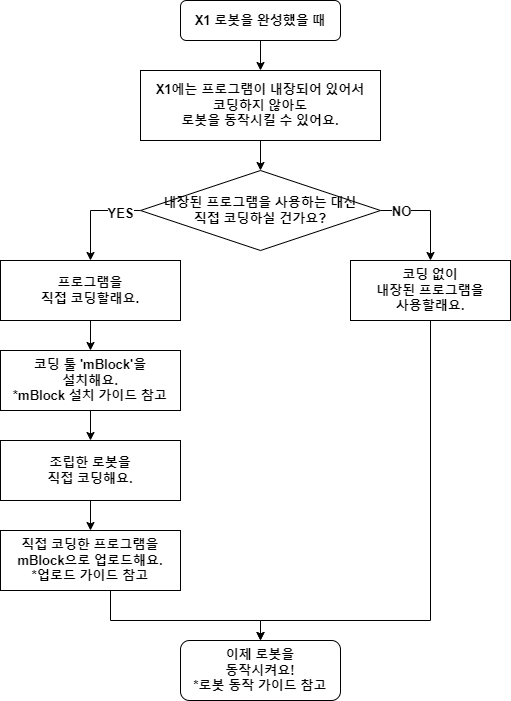

The diagram above was exported from draw.io. Its source (the exported page's mxGraphModel, read from the mxfile embedded in the PNG):
<mxGraphModel dx="1098" dy="828" grid="1" gridSize="10" guides="1" tooltips="1" connect="1" arrows="1" fold="1" page="1" pageScale="1" pageWidth="827" pageHeight="1169" math="0" shadow="0">
  <root>
    <mxCell id="WIyWlLk6GJQsqaUBKTNV-0" />
    <mxCell id="WIyWlLk6GJQsqaUBKTNV-1" parent="WIyWlLk6GJQsqaUBKTNV-0" />
    <mxCell id="AAaCAqTuWJTkX42fDJfP-89" value="" style="edgeStyle=orthogonalEdgeStyle;rounded=0;orthogonalLoop=1;jettySize=auto;html=1;" parent="WIyWlLk6GJQsqaUBKTNV-1" source="AAaCAqTuWJTkX42fDJfP-61" target="AAaCAqTuWJTkX42fDJfP-81" edge="1">
      <mxGeometry relative="1" as="geometry" />
    </mxCell>
    <mxCell id="AAaCAqTuWJTkX42fDJfP-61" value="X1 로봇을 완성했을 때" style="rounded=1;whiteSpace=wrap;html=1;fontSize=13;fontStyle=1" parent="WIyWlLk6GJQsqaUBKTNV-1" vertex="1">
      <mxGeometry x="280" y="80" width="160" height="40" as="geometry" />
    </mxCell>
    <mxCell id="AAaCAqTuWJTkX42fDJfP-70" style="edgeStyle=orthogonalEdgeStyle;rounded=0;orthogonalLoop=1;jettySize=auto;html=1;exitX=0;exitY=0.5;exitDx=0;exitDy=0;entryX=0.5;entryY=0;entryDx=0;entryDy=0;fontSize=13;fontStyle=1" parent="WIyWlLk6GJQsqaUBKTNV-1" source="AAaCAqTuWJTkX42fDJfP-74" target="AAaCAqTuWJTkX42fDJfP-75" edge="1">
      <mxGeometry relative="1" as="geometry">
        <Array as="points">
          <mxPoint x="190" y="290" />
        </Array>
      </mxGeometry>
    </mxCell>
    <mxCell id="AAaCAqTuWJTkX42fDJfP-104" value="YES" style="edgeLabel;html=1;align=center;verticalAlign=middle;resizable=0;points=[];fontSize=13;fontStyle=1" parent="AAaCAqTuWJTkX42fDJfP-70" vertex="1" connectable="0">
      <mxGeometry x="-0.5738" y="2" relative="1" as="geometry">
        <mxPoint as="offset" />
      </mxGeometry>
    </mxCell>
    <mxCell id="AAaCAqTuWJTkX42fDJfP-72" style="edgeStyle=orthogonalEdgeStyle;rounded=0;orthogonalLoop=1;jettySize=auto;html=1;exitX=1;exitY=0.5;exitDx=0;exitDy=0;entryX=0.5;entryY=0;entryDx=0;entryDy=0;fontSize=13;fontStyle=1" parent="WIyWlLk6GJQsqaUBKTNV-1" source="AAaCAqTuWJTkX42fDJfP-74" target="AAaCAqTuWJTkX42fDJfP-77" edge="1">
      <mxGeometry relative="1" as="geometry">
        <Array as="points">
          <mxPoint x="530" y="290" />
        </Array>
      </mxGeometry>
    </mxCell>
    <mxCell id="AAaCAqTuWJTkX42fDJfP-105" value="NO" style="edgeLabel;html=1;align=center;verticalAlign=middle;resizable=0;points=[];fontSize=13;fontStyle=1" parent="AAaCAqTuWJTkX42fDJfP-72" vertex="1" connectable="0">
      <mxGeometry x="-0.6095" relative="1" as="geometry">
        <mxPoint as="offset" />
      </mxGeometry>
    </mxCell>
    <mxCell id="AAaCAqTuWJTkX42fDJfP-74" value="내장된 프로그램을 사용하는 대신&lt;br&gt;직접 코딩하실 건가요?" style="rhombus;whiteSpace=wrap;html=1;fontSize=13;fontStyle=1" parent="WIyWlLk6GJQsqaUBKTNV-1" vertex="1">
      <mxGeometry x="240" y="250" width="240" height="80" as="geometry" />
    </mxCell>
    <mxCell id="5ouSo_D-Sr_aCBBPyF96-2" value="" style="edgeStyle=orthogonalEdgeStyle;rounded=0;orthogonalLoop=1;jettySize=auto;html=1;" parent="WIyWlLk6GJQsqaUBKTNV-1" source="AAaCAqTuWJTkX42fDJfP-75" target="5ouSo_D-Sr_aCBBPyF96-1" edge="1">
      <mxGeometry relative="1" as="geometry" />
    </mxCell>
    <mxCell id="AAaCAqTuWJTkX42fDJfP-75" value="프로그램을&lt;br&gt;직접 코딩할래요." style="rounded=0;whiteSpace=wrap;html=1;fontSize=13;fontStyle=1" parent="WIyWlLk6GJQsqaUBKTNV-1" vertex="1">
      <mxGeometry x="100" y="340" width="180" height="60" as="geometry" />
    </mxCell>
    <mxCell id="AAaCAqTuWJTkX42fDJfP-77" value="코딩 없이&lt;br&gt;내장된 프로그램을&lt;br&gt;사용할래요." style="rounded=0;whiteSpace=wrap;html=1;fontSize=13;fontStyle=1" parent="WIyWlLk6GJQsqaUBKTNV-1" vertex="1">
      <mxGeometry x="450" y="340" width="160" height="60" as="geometry" />
    </mxCell>
    <mxCell id="5ouSo_D-Sr_aCBBPyF96-0" value="" style="edgeStyle=orthogonalEdgeStyle;rounded=0;orthogonalLoop=1;jettySize=auto;html=1;" parent="WIyWlLk6GJQsqaUBKTNV-1" source="AAaCAqTuWJTkX42fDJfP-81" target="AAaCAqTuWJTkX42fDJfP-74" edge="1">
      <mxGeometry relative="1" as="geometry" />
    </mxCell>
    <mxCell id="AAaCAqTuWJTkX42fDJfP-81" value="X1에는 프로그램이 내장되어 있어서&lt;br&gt;코딩하지 않아도&lt;br&gt;로봇을 동작시킬 수 있어요." style="rounded=0;whiteSpace=wrap;html=1;fontStyle=1;fontSize=13;" parent="WIyWlLk6GJQsqaUBKTNV-1" vertex="1">
      <mxGeometry x="240" y="150" width="240" height="70" as="geometry" />
    </mxCell>
    <mxCell id="AAaCAqTuWJTkX42fDJfP-100" value="" style="edgeStyle=orthogonalEdgeStyle;rounded=0;orthogonalLoop=1;jettySize=auto;html=1;" parent="WIyWlLk6GJQsqaUBKTNV-1" source="AAaCAqTuWJTkX42fDJfP-95" target="AAaCAqTuWJTkX42fDJfP-96" edge="1">
      <mxGeometry relative="1" as="geometry" />
    </mxCell>
    <mxCell id="AAaCAqTuWJTkX42fDJfP-95" value="조립한 로봇을&lt;br&gt;직접 코딩해요." style="rounded=0;whiteSpace=wrap;html=1;fontSize=13;fontStyle=1" parent="WIyWlLk6GJQsqaUBKTNV-1" vertex="1">
      <mxGeometry x="100" y="520" width="180" height="60" as="geometry" />
    </mxCell>
    <mxCell id="AAaCAqTuWJTkX42fDJfP-99" style="edgeStyle=orthogonalEdgeStyle;rounded=0;orthogonalLoop=1;jettySize=auto;html=1;entryX=0.5;entryY=0;entryDx=0;entryDy=0;" parent="WIyWlLk6GJQsqaUBKTNV-1" source="AAaCAqTuWJTkX42fDJfP-96" target="AAaCAqTuWJTkX42fDJfP-97" edge="1">
      <mxGeometry relative="1" as="geometry">
        <mxPoint x="360" y="720" as="targetPoint" />
        <Array as="points">
          <mxPoint x="210" y="700" />
          <mxPoint x="360" y="700" />
        </Array>
      </mxGeometry>
    </mxCell>
    <mxCell id="AAaCAqTuWJTkX42fDJfP-96" value="직접 코딩한 프로그램을&lt;br&gt;mBlock으로 업로드해요.&lt;br&gt;*업로드 가이드 참고" style="whiteSpace=wrap;html=1;rounded=0;fontSize=13;fontStyle=1" parent="WIyWlLk6GJQsqaUBKTNV-1" vertex="1">
      <mxGeometry x="100" y="610" width="180" height="60" as="geometry" />
    </mxCell>
    <mxCell id="AAaCAqTuWJTkX42fDJfP-97" value="이제 로봇을&lt;br&gt;동작시켜요!&lt;br&gt;*로봇 동작 가이드 참고" style="rounded=1;whiteSpace=wrap;html=1;fontSize=13;fontStyle=1" parent="WIyWlLk6GJQsqaUBKTNV-1" vertex="1">
      <mxGeometry x="280" y="720" width="160" height="60" as="geometry" />
    </mxCell>
    <mxCell id="lmRORwZwkk7QyONfz2ZX-6" value="" style="edgeStyle=orthogonalEdgeStyle;rounded=0;orthogonalLoop=1;jettySize=auto;html=1;exitX=0.5;exitY=1;exitDx=0;exitDy=0;entryX=0.5;entryY=0;entryDx=0;entryDy=0;" parent="WIyWlLk6GJQsqaUBKTNV-1" source="AAaCAqTuWJTkX42fDJfP-77" target="AAaCAqTuWJTkX42fDJfP-97" edge="1">
      <mxGeometry relative="1" as="geometry">
        <mxPoint x="530" y="670" as="sourcePoint" />
        <Array as="points">
          <mxPoint x="530" y="700" />
          <mxPoint x="360" y="700" />
        </Array>
      </mxGeometry>
    </mxCell>
    <mxCell id="5ouSo_D-Sr_aCBBPyF96-3" value="" style="edgeStyle=orthogonalEdgeStyle;rounded=0;orthogonalLoop=1;jettySize=auto;html=1;" parent="WIyWlLk6GJQsqaUBKTNV-1" source="5ouSo_D-Sr_aCBBPyF96-1" target="AAaCAqTuWJTkX42fDJfP-95" edge="1">
      <mxGeometry relative="1" as="geometry" />
    </mxCell>
    <mxCell id="5ouSo_D-Sr_aCBBPyF96-1" value="코딩 툴 'mBlock'을&lt;br&gt;설치해요.&lt;br&gt;*mBlock 설치 가이드 참고" style="whiteSpace=wrap;html=1;fontSize=13;rounded=0;fontStyle=1;" parent="WIyWlLk6GJQsqaUBKTNV-1" vertex="1">
      <mxGeometry x="100" y="430" width="180" height="60" as="geometry" />
    </mxCell>
  </root>
</mxGraphModel>